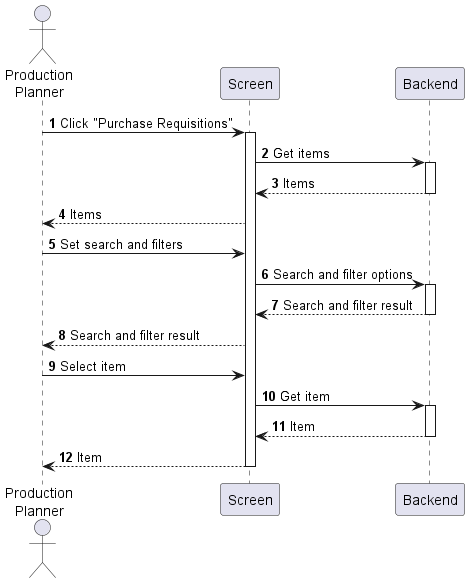

The diagram above was rendered by PlantUML. Its source (embedded in the PNG):
@startuml purchase-requisition-view
autonumber

actor "Production\nPlanner" as a
participant Screen as f
participant Backend as b

a -> f : Click "Purchase Requisitions"
activate f
f -> b : Get items
activate b
return Items
f --> a : Items
a -> f : Set search and filters
f -> b : Search and filter options
activate b
return Search and filter result
f --> a : Search and filter result
a -> f : Select item
f -> b : Get item
activate b
return Item
return Item
@enduml